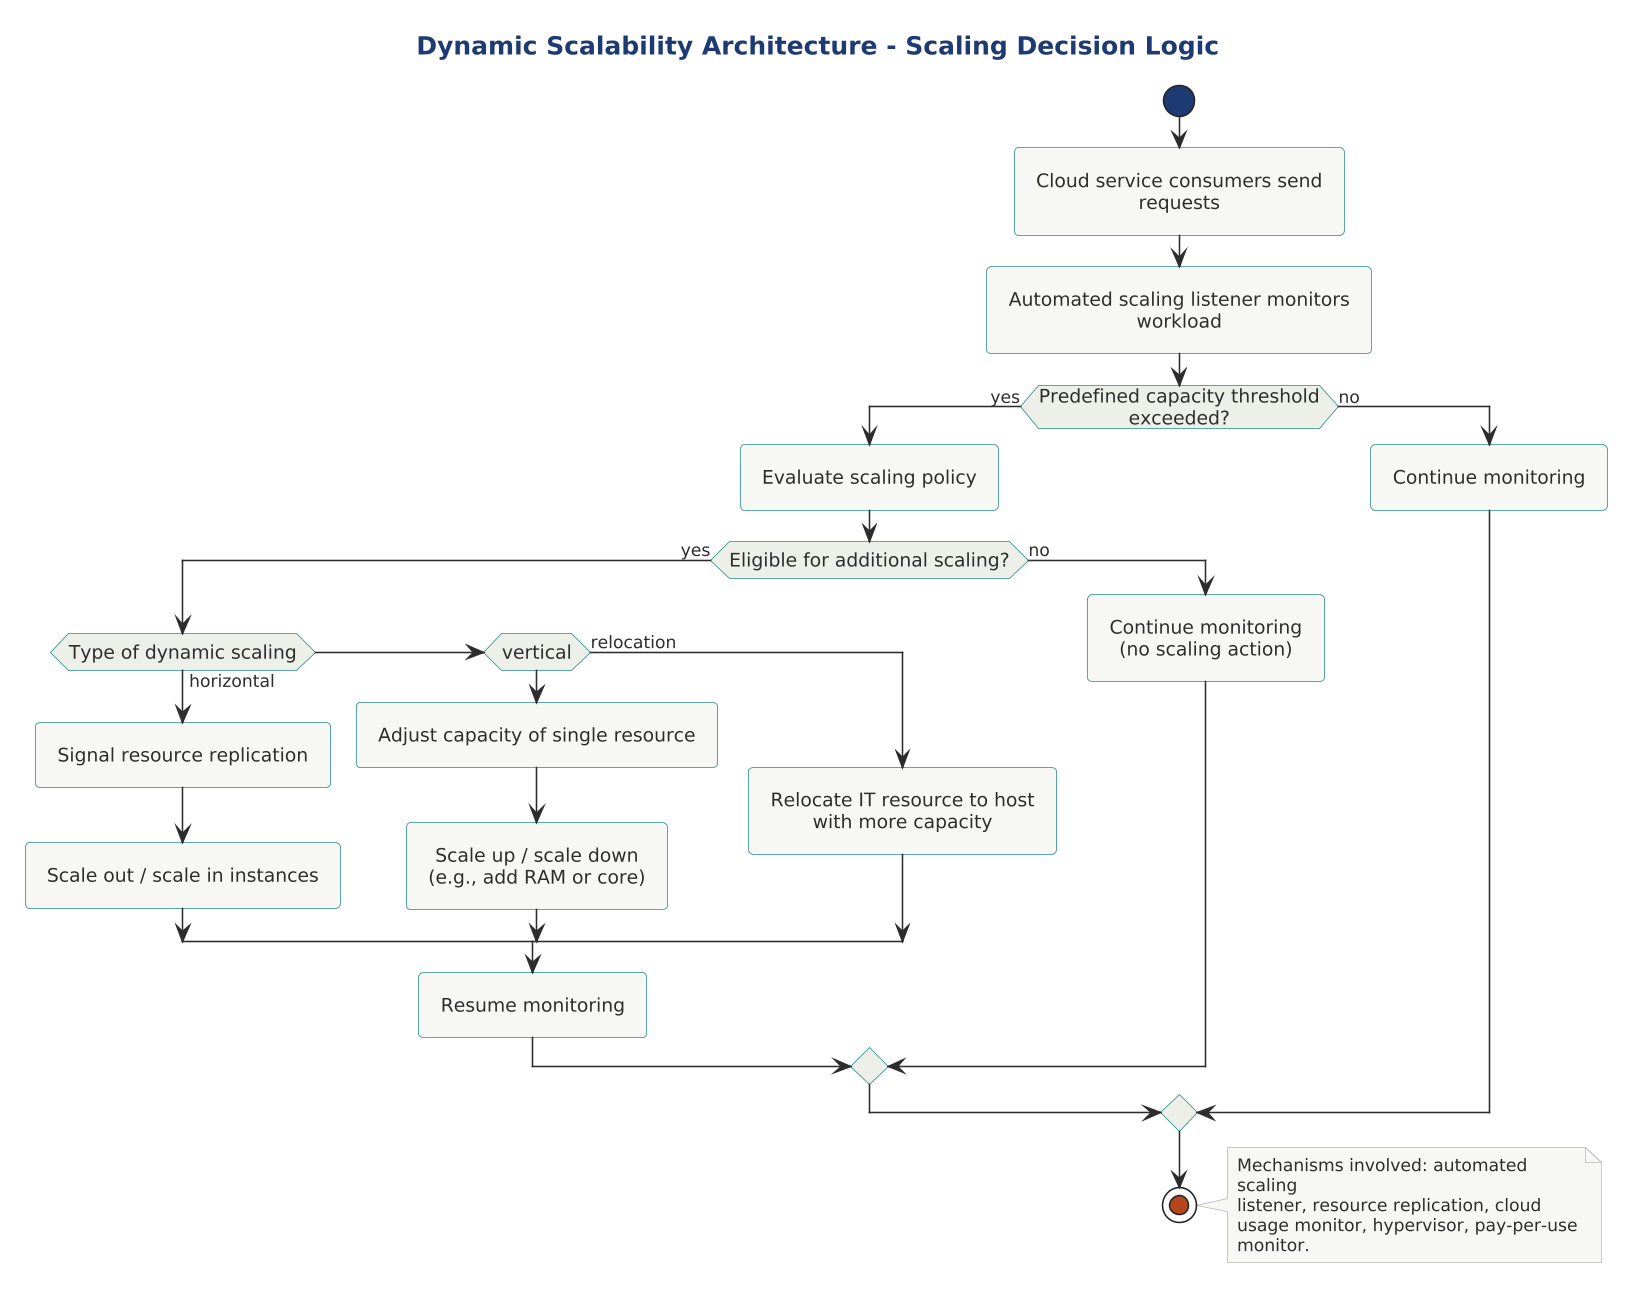

The diagram above was rendered by PlantUML. Its source (embedded in the PNG):
@startuml

scale 1.5625



title Dynamic Scalability Architecture - Scaling Decision Logic

!include ../../../../../../tooling/styles/plantuml/behavioral/activity-diagram-style.iuml

start
:Cloud service consumers send requests;
:Automated scaling listener monitors workload;

if (Predefined capacity threshold exceeded?) then (yes)
  :Evaluate scaling policy;
  if (Eligible for additional scaling?) then (yes)
    if (Type of dynamic scaling) is (horizontal) then
      :Signal resource replication;
      :Scale out / scale in instances;
    elseif (vertical) then
      :Adjust capacity of single resource;
      :Scale up / scale down\n(e.g., add RAM or core);
    else (relocation)
      :Relocate IT resource to host\nwith more capacity;
    endif
    :Resume monitoring;
  else (no)
    :Continue monitoring\n(no scaling action);
  endif
else (no)
  :Continue monitoring;
endif

stop

note right
  Mechanisms involved: automated scaling
  listener, resource replication, cloud
  usage monitor, hypervisor, pay-per-use
  monitor.
end note

@enduml